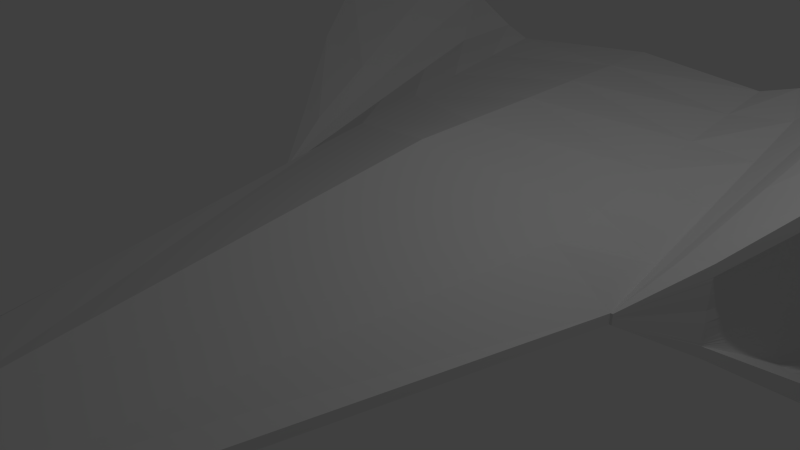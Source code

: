 # Source: zephyr_2.blend  (saved by Blender 2.70.0; exported with 4.5.12 LTS)
import bpy
from mathutils import Matrix  # noqa: F401  (used for matrix-valued properties, if any)

bpy.ops.wm.read_factory_settings(use_empty=True)
scene = bpy.context.scene
scene.name = 'Scene'

# ---- collections
col_collection_1 = bpy.data.collections.new('Collection 1'); scene.collection.children.link(col_collection_1)

# ---- world
world_world = bpy.data.worlds.new('World'); scene.world = world_world
world_world.color = (0.05088, 0.05088, 0.05088)
world_world.use_sun_shadow = False
world_world.sun_shadow_jitter_overblur = 0.0
world_world.cycles.sampling_method = 'MANUAL'
world_world.cycles.sample_map_resolution = 256

# ---- cameras
cam_camera = bpy.data.cameras.new('Camera')
cam_camera.clip_end = 100.0
cam_camera.lens = 35.0
cam_camera.sensor_width = 32.0
cam_camera.sensor_height = 18.0
cam_camera.ortho_scale = 7.314
cam_camera.dof.focus_distance = 0.0
cam_camera.dof.aperture_fstop = 128.0

# ---- lights
light_lamp = bpy.data.lights.new('Lamp', 'POINT')
light_lamp.transmission_factor = 0.0
light_lamp.cutoff_distance = 30.0
light_lamp.energy = 100.0
light_lamp.shadow_buffer_clip_start = 1.001
light_lamp.shadow_soft_size = 0.1
light_lamp.shadow_maximum_resolution = 0.006
light_lamp.use_absolute_resolution = True
light_lamp.cycles.use_multiple_importance_sampling = False

# ---- meshes
me_cube_002 = bpy.data.meshes.new('Cube.002')
me_cube_002.from_pydata([(-0.17, -6.265, -0.065), (-2.665, 6.011, -1.267), (0.0, 6.25, -1.236), (0.0, -6.265, -0.065), (-0.17, -6.265, 0.075), (-2.665, 6.011, 1.283), (0.0, 6.25, 1.241), (0.0, -6.265, 0.075), (-3.0, 0.875, 0.07351), (-3.0, 0.875, -0.07351), (0.0, 0.875, 1.337), (0.0, 0.875, -1.337), (-2.665, 5.702, 1.522), (0.0, 5.941, -1.529), (-2.665, 5.702, -1.569), (0.0, 5.941, 1.479), (-2.161, 5.894, 1.236), (-2.161, 5.894, -1.231), (-0.1224, -6.265, 0.075), (-0.1224, -6.265, -0.065), (-2.161, 0.875, -0.5886), (-2.161, 0.875, 0.6504), (-2.161, 5.576, -1.439), (-2.161, 5.576, 1.391), (-1.484, -5.176, -0.0663), (0.0, -5.176, 0.4727), (-1.484, -5.176, 0.07477), (0.0, -5.176, -0.4632), (-1.134, -5.176, -0.2331), (-1.134, -5.176, 0.2622), (-4.824, 6.24, -2.582), (-4.824, 6.24, 2.579), (-3.031, 0.875, 0.07592), (-3.031, 0.875, -0.07361), (-4.907, 5.938, 2.681), (-4.907, 5.938, -2.664), (-4.229, 6.261, 2.319), (-4.229, 6.261, -2.267), (-4.229, 5.958, -2.484), (-3.021, 0.875, -0.0743), (-3.021, 0.875, 0.0743), (-4.229, 5.958, 2.487), (-3.614, 6.212, 1.687), (-3.771, 5.91, -2.076), (-3.614, 5.91, 1.919), (-3.889, 6.212, -1.914), (-3.01, 0.875, -0.07448), (-3.01, 0.875, 0.0739), (-3.0, 4.877, 1.325), (0.0, 5.003, -1.493), (-3.0, 4.877, -1.362), (0.0, 5.003, 1.453), (-2.161, 4.706, -1.282), (-2.161, 4.706, 1.254), (-4.99, 5.001, 2.619), (-4.99, 5.001, -2.582), (-4.022, 4.953, -2.049), (-4.022, 4.953, 2.052), (-3.511, 4.915, -1.609), (-3.511, 4.915, 1.583), (-3.0, 3.906, 1.022), (0.0, 4.002, -1.455), (-3.0, 3.906, -1.05), (0.0, 4.002, 1.425), (-2.161, 3.777, -1.114), (-2.161, 3.777, 1.108), (-4.957, 4.0, 2.197), (-4.957, 4.0, -2.2), (-3.802, 3.964, 1.587), (-3.401, 3.935, 1.225), (-3.802, 3.964, -1.585), (-3.401, 3.935, -1.244), (-3.0, 2.935, 0.7177), (0.0, 3.0, -1.417), (-3.0, 2.935, -0.7368), (0.0, 3.0, 1.396), (-2.161, 2.847, -0.9454), (-2.161, 2.847, 0.9613), (-4.54, 2.999, 1.473), (-4.54, 2.999, -1.497), (-3.581, 2.974, 1.122), (-3.29, 2.955, 0.8655), (-3.581, 2.974, -1.12), (-3.29, 2.955, -0.879), (-3.0, 1.76, 0.3503), (0.0, 1.788, -1.371), (-3.0, 1.76, -0.3585), (0.0, 1.788, 1.362), (-2.161, 1.722, -0.7419), (-2.161, 1.722, 0.784), (-3.685, 1.788, 0.6221), (-3.685, 1.788, -0.6376), (-3.314, 1.777, 0.559), (-3.157, 1.769, 0.4313), (-3.314, 1.777, -0.5583), (-3.157, 1.769, -0.4371), (-0.17, -6.265, 0.06672), (-2.665, 6.011, 1.132), (0.0, 6.25, 1.094), (0.0, -6.265, 0.06672), (-3.0, 0.875, 0.06481), (-2.161, 5.894, 1.09), (-0.1224, -6.265, 0.06672), (-1.484, -5.176, 0.06643), (-4.824, 6.24, 2.393), (-3.031, 0.875, 0.06707), (-4.907, 5.938, 2.47), (-4.276, 6.261, 2.05), (-3.021, 0.875, 0.0655), (-3.727, 6.212, 1.52), (-3.01, 0.875, 0.06512), (-4.99, 5.001, 2.323), (-4.957, 4.0, 1.875), (-4.541, 2.999, 1.22), (-3.685, 1.788, 0.4484), (-2.665, 6.011, -1.11), (0.0, 6.25, -1.083), (0.0, -6.265, -0.05637), (-3.0, 0.875, -0.06445), (-2.161, 5.894, -1.079), (-0.1224, -6.265, -0.05637), (-1.484, -5.176, -0.0576), (-4.824, 6.24, -2.405), (-3.031, 0.875, -0.06439), (-4.907, 5.938, -2.465), (-3.021, 0.875, -0.06514), (-3.01, 0.875, -0.06534), (-4.99, 5.001, -2.342), (-4.957, 4.0, -1.892), (-4.54, 2.999, -1.215), (-3.685, 1.788, -0.4732), (-0.17, -6.265, -0.05637), (-4.229, 6.261, -1.984), (-3.919, 6.268, -1.749), (-2.665, 6.011, 0.005002), (0.0, 6.25, 0.005547), (0.0, -6.265, 0.005172), (-3.0, 0.875, 0.0001805), (-2.285, 5.894, 0.005536), (-0.1224, -6.265, 0.005172), (-1.484, -5.176, 0.004411), (-3.796, 5.171, 0.005355), (-3.031, 0.875, 0.001338), (-3.84, 5.005, 0.005542), (-3.021, 0.875, 0.0001803), (-3.01, 0.875, -0.0001076), (-3.894, 4.525, 0.005739), (-3.918, 4.0, 0.006445), (-3.927, 2.999, 0.003393), (-3.67, 1.788, 0.002774), (-0.17, -6.265, 0.005172), (-3.66, 5.517, 0.005046), (-3.535, 5.861, 0.004807), (-2.665, 6.011, 0.1294), (0.0, 6.25, 0.1306), (0.0, -6.265, 0.03594), (-3.0, 0.875, 0.0325), (-2.135, 5.894, 0.1296), (-0.1224, -6.265, 0.03594), (-1.484, -5.176, 0.03542), (-3.798, 5.229, 0.1702), (-3.031, 0.875, 0.0342), (-3.839, 5.043, 0.2022), (-3.021, 0.875, 0.03284), (-3.01, 0.875, 0.03251), (-3.89, 4.537, 0.242), (-3.912, 4.0, 0.2613), (-3.92, 2.999, 0.2619), (-3.678, 1.788, 0.2256), (-0.17, -6.265, 0.03594), (-3.588, 5.56, 0.1383), (-3.367, 5.864, 0.1302), (-2.665, 6.011, -0.1446), (0.0, 6.25, -0.1454), (0.0, -6.265, -0.0256), (-3.0, 0.875, -0.03213), (-2.383, 5.894, -0.1443), (-0.1224, -6.265, -0.0256), (-1.484, -5.176, -0.0266), (-3.791, 5.13, -0.1503), (-3.031, 0.875, -0.03153), (-3.839, 4.979, -0.1519), (-3.021, 0.875, -0.03248), (-3.01, 0.875, -0.03272), (-3.897, 4.516, -0.1552), (-3.924, 4.0, -0.1589), (-3.932, 2.999, -0.1576), (-3.678, 1.788, -0.1612), (-0.17, -6.265, -0.0256), (-3.698, 5.488, -0.1481), (-3.628, 5.862, -0.1464), (-2.665, 6.011, 0.2435), (0.0, 6.25, 0.2445), (0.0, -6.265, 0.04572), (-3.0, 0.875, 0.04276), (-1.823, 5.894, 0.243), (-0.1224, -6.265, 0.04572), (-1.484, -5.176, 0.04526), (-3.803, 5.285, 0.329), (-3.031, 0.875, 0.04464), (-3.857, 5.08, 0.4036), (-3.021, 0.875, 0.04321), (-3.01, 0.875, 0.04287), (-3.924, 4.552, 0.4959), (-3.955, 4.005, 0.5409), (-3.955, 3.003, 0.5397), (-3.68, 1.788, 0.2964), (-0.17, -6.265, 0.04572), (-3.544, 5.599, 0.2669), (-3.072, 5.866, 0.2462), (-2.665, 6.011, 0.3789), (0.0, 6.25, 0.3799), (0.0, -6.265, 0.05627), (-3.0, 0.875, 0.05384), (-2.161, 5.894, 0.378), (-0.1224, -6.265, 0.05627), (-1.484, -5.176, 0.0559), (-3.823, 5.356, 0.5884), (-3.031, 0.875, 0.05591), (-3.895, 5.126, 0.6736), (-3.021, 0.875, 0.05441), (-3.01, 0.875, 0.05405), (-3.985, 4.565, 0.7797), (-4.028, 4.003, 0.8325), (-4.02, 3.001, 0.8296), (-3.682, 1.788, 0.3728), (-0.17, -6.265, 0.05627), (-3.566, 5.686, 0.4565), (-3.294, 5.888, 0.4876), (-2.665, 6.011, 0.5379), (0.0, 6.25, 0.5353), (0.0, -6.265, 0.06149), (-3.0, 0.875, 0.05932), (-2.161, 5.894, 0.533), (-0.1224, -6.265, 0.06149), (-1.484, -5.176, 0.06116), (-3.838, 5.364, 0.8169), (-3.031, 0.875, 0.06149), (-3.938, 5.13, 0.9188), (-3.021, 0.875, 0.05996), (-3.01, 0.875, 0.05959), (-4.066, 4.566, 1.046), (-4.141, 4.001, 1.107), (-4.101, 3.0, 0.9531), (-3.684, 1.788, 0.4106), (-0.17, -6.265, 0.06149), (-3.616, 5.698, 0.6681), (-3.415, 5.906, 0.6885), (-2.665, 6.011, 0.8584), (0.0, 6.25, 0.8425), (0.0, -6.265, 0.06408), (-3.0, 0.875, 0.06204), (-2.161, 5.894, 0.8393), (-0.1224, -6.265, 0.06408), (-1.484, -5.176, 0.06377), (-3.913, 5.376, 1.257), (-3.031, 0.875, 0.06425), (-4.119, 5.138, 1.381), (-3.021, 0.875, 0.0627), (-3.01, 0.875, 0.06232), (-4.395, 4.568, 1.496), (-4.523, 4.001, 1.487), (-4.319, 2.999, 1.085), (-3.684, 1.788, 0.4293), (-0.17, -6.265, 0.06408), (-3.686, 5.696, 1.132), (-3.602, 5.936, 1.106), (-2.665, 6.011, 0.9774), (0.0, 6.25, 0.9533), (0.0, -6.265, 0.0654), (-3.0, 0.875, 0.06342), (-2.161, 5.894, 0.9499), (-0.1224, -6.265, 0.0654), (-1.484, -5.176, 0.0651), (-4.254, 5.898, 1.92), (-3.031, 0.875, 0.06566), (-4.417, 5.476, 1.901), (-3.021, 0.875, 0.0641), (-3.01, 0.875, 0.06372), (-4.64, 4.677, 1.819), (-4.74, 4.001, 1.681), (-4.43, 2.999, 1.153), (-3.684, 1.788, 0.4389), (-0.17, -6.265, 0.0654), (-3.952, 5.95, 1.613), (-3.679, 5.983, 1.3), (-2.665, 6.011, 0.7035), (0.0, 6.25, 0.6951), (0.0, -6.265, 0.06278), (-3.0, 0.875, 0.06068), (-2.161, 5.894, 0.6923), (-0.1224, -6.265, 0.06278), (-1.484, -5.176, 0.06246), (-3.865, 5.373, 1.05), (-3.031, 0.875, 0.06287), (-4.008, 5.136, 1.158), (-3.021, 0.875, 0.06133), (-3.01, 0.875, 0.06095), (-4.195, 4.568, 1.276), (-4.311, 4.001, 1.297), (-4.21, 3.0, 1.019), (-3.684, 1.788, 0.4199), (-0.17, -6.265, 0.06278), (-3.653, 5.69, 0.9349), (-3.529, 5.928, 0.9011), (-2.665, 6.011, -0.2718), (0.0, 6.25, -0.2735), (0.0, -6.265, -0.03514), (-3.0, 0.875, -0.04215), (-2.43, 5.894, -0.2719), (-0.1224, -6.265, -0.03514), (-1.484, -5.176, -0.03621), (-3.795, 5.113, -0.2688), (-3.031, 0.875, -0.04171), (-3.839, 4.968, -0.2681), (-3.021, 0.875, -0.0426), (-3.01, 0.875, -0.04283), (-3.893, 4.512, -0.2664), (-3.921, 4.0, -0.2654), (-3.917, 2.999, -0.2588), (-3.68, 1.788, -0.2534), (-0.17, -6.265, -0.03514), (-3.716, 5.475, -0.2701), (-3.663, 5.86, -0.2711), (-2.665, 6.011, -0.4051), (0.0, 6.25, -0.4073), (0.0, -6.265, -0.04575), (-3.0, 0.875, -0.0533), (-2.43, 5.894, -0.4053), (-0.1224, -6.265, -0.04575), (-1.484, -5.176, -0.04691), (-3.797, 5.124, -0.4001), (-3.031, 0.875, -0.05305), (-3.838, 4.975, -0.3988), (-3.021, 0.875, -0.05387), (-3.01, 0.875, -0.05408), (-3.887, 4.515, -0.3956), (-3.91, 4.0, -0.3904), (-3.915, 2.999, -0.395), (-3.682, 1.788, -0.3911), (-0.17, -6.265, -0.04575), (-3.726, 5.48, -0.403), (-3.679, 5.854, -0.4053), (-2.665, 6.011, -0.5227), (0.0, 6.25, -0.5255), (0.0, -6.265, -0.05106), (-3.0, 0.875, -0.05887), (-2.424, 5.894, -0.5232), (-0.1224, -6.265, -0.05106), (-1.484, -5.176, -0.05225), (-3.802, 5.143, -0.5627), (-3.031, 0.875, -0.05872), (-3.847, 4.987, -0.5621), (-3.021, 0.875, -0.05951), (-3.01, 0.875, -0.05971), (-3.903, 4.519, -0.561), (-3.931, 4.0, -0.5628), (-3.931, 2.999, -0.5553), (-3.684, 1.788, -0.4321), (-0.17, -6.265, -0.05106), (-3.718, 5.494, -0.564), (-3.658, 5.853, -0.5651), (-2.665, 6.011, -0.6172), (0.0, 6.25, -0.6195), (0.0, -6.265, -0.05372), (-3.0, 0.875, -0.06166), (-2.403, 5.894, -0.6169), (-0.1224, -6.265, -0.05372), (-1.484, -5.176, -0.05493), (-3.8, 5.183, -0.6543), (-3.031, 0.875, -0.06156), (-3.851, 5.013, -0.6559), (-3.021, 0.875, -0.06233), (-3.01, 0.875, -0.06252), (-3.914, 4.527, -0.6573), (-3.938, 4.0, -0.6569), (-3.949, 2.999, -0.657), (-3.684, 1.788, -0.4527), (-0.17, -6.265, -0.05372), (-3.704, 5.522, -0.6509), (-3.637, 5.853, -0.6482), (-2.665, 6.011, -0.7539), (0.0, 6.25, -0.7556), (0.0, -6.265, -0.05505), (-3.0, 0.875, -0.06306), (-2.342, 5.894, -0.7526), (-0.1224, -6.265, -0.05505), (-1.484, -5.176, -0.05627), (-3.809, 5.204, -0.7707), (-3.031, 0.875, -0.06297), (-3.866, 5.027, -0.7705), (-3.021, 0.875, -0.06373), (-3.01, 0.875, -0.06393), (-3.936, 4.532, -0.7706), (-3.975, 4.0, -0.7711), (-3.978, 2.999, -0.7726), (-3.684, 1.788, -0.4629), (-0.17, -6.265, -0.05505), (-3.68, 5.538, -0.7708), (-3.575, 5.856, -0.7708), (-2.665, 6.011, -0.8756), (0.0, 6.25, -0.8794), (0.0, -6.265, -0.05571), (-3.0, 0.875, -0.06375), (-2.243, 5.894, -0.8761), (-0.1224, -6.265, -0.05571), (-1.484, -5.176, -0.05694), (-3.821, 5.24, -0.888), (-3.031, 0.875, -0.06368), (-3.89, 5.05, -0.8881), (-3.021, 0.875, -0.06444), (-3.01, 0.875, -0.06463), (-3.976, 4.539, -0.8881), (-4.018, 4.0, -0.8886), (-4.007, 2.999, -0.886), (-3.685, 1.788, -0.4681), (-0.17, -6.265, -0.05571), (-3.639, 5.562, -0.8876), (-3.48, 5.852, -0.8873), (-2.662, 6.011, -1.046), (0.0, 6.25, -1.058), (0.0, -6.265, -0.05604), (-3.0, 0.875, -0.0641), (-1.908, 5.894, -1.054), (-0.1224, -6.265, -0.05604), (-1.484, -5.176, -0.05727), (-3.835, 5.363, -1.059), (-3.031, 0.875, -0.06404), (-3.922, 5.13, -1.062), (-3.021, 0.875, -0.06479), (-3.01, 0.875, -0.06499), (-4.029, 4.565, -1.066), (-4.078, 4.0, -1.069), (-4.083, 2.999, -1.06), (-3.685, 1.788, -0.4706), (-0.17, -6.265, -0.05604), (-3.428, 5.672, -1.053), (-3.008, 5.903, -1.049), (-2.664, 6.011, -0.9606), (0.0, 6.25, -0.9685), (0.0, -6.265, -0.05587), (-3.0, 0.875, -0.06393), (-2.136, 5.894, -0.9651), (-0.1224, -6.265, -0.05587), (-1.484, -5.176, -0.0571), (-3.83, 5.282, -0.9768), (-3.031, 0.875, -0.06386), (-3.913, 5.077, -0.9793), (-3.021, 0.875, -0.06461), (-3.01, 0.875, -0.06481), (-4.02, 4.548, -0.9839), (-4.073, 4.0, -0.9851), (-4.042, 2.999, -0.9853), (-3.685, 1.788, -0.4694), (-0.17, -6.265, -0.05587), (-3.587, 5.593, -0.9716), (-3.365, 5.855, -0.9674), (-2.663, 6.011, -1.056), (-2.663, 6.011, -1.067), (-2.664, 6.011, -1.078), (-2.664, 6.011, -1.089), (-2.665, 6.011, -1.099), (0.0, 6.25, -1.062), (0.0, 6.25, -1.066), (0.0, 6.25, -1.07), (0.0, 6.25, -1.075), (0.0, 6.25, -1.079), (0.0, -6.265, -0.0561), (0.0, -6.265, -0.05615), (0.0, -6.265, -0.05621), (0.0, -6.265, -0.05626), (0.0, -6.265, -0.05632), (-3.0, 0.875, -0.06416), (-3.0, 0.875, -0.06422), (-3.0, 0.875, -0.06428), (-3.0, 0.875, -0.06433), (-3.0, 0.875, -0.06439), (-2.161, 5.894, -1.058), (-2.161, 5.894, -1.062), (-2.161, 5.894, -1.067), (-2.161, 5.894, -1.071), (-2.161, 5.894, -1.075), (-0.1224, -6.265, -0.0561), (-0.1224, -6.265, -0.05615), (-0.1224, -6.265, -0.05621), (-0.1224, -6.265, -0.05626), (-0.1224, -6.265, -0.05632), (-1.484, -5.176, -0.05733), (-1.484, -5.176, -0.05738), (-1.484, -5.176, -0.05744), (-1.484, -5.176, -0.05749), (-1.484, -5.176, -0.05755), (-3.847, 5.432, -1.225), (-3.915, 5.468, -1.383), (-4.001, 5.529, -1.545), (-4.1, 5.551, -1.678), (-4.435, 6.054, -2.366), (-3.031, 0.875, -0.0641), (-3.031, 0.875, -0.06416), (-3.031, 0.875, -0.06421), (-3.031, 0.875, -0.06427), (-3.031, 0.875, -0.06433), (-3.959, 5.175, -1.232), (-4.076, 5.198, -1.397), (-4.183, 5.237, -1.564), (-4.298, 5.251, -1.713), (-4.4, 5.281, -1.884), (-3.021, 0.875, -0.06485), (-3.021, 0.875, -0.06491), (-3.021, 0.875, -0.06497), (-3.021, 0.875, -0.06503), (-3.021, 0.875, -0.06508), (-3.01, 0.875, -0.06504), (-3.01, 0.875, -0.0651), (-3.01, 0.875, -0.06516), (-3.01, 0.875, -0.06522), (-3.01, 0.875, -0.06528), (-4.095, 4.58, -1.229), (-4.278, 4.587, -1.39), (-4.413, 4.6, -1.552), (-4.55, 4.604, -1.708), (-4.683, 4.614, -1.871), (-4.154, 4.0, -1.206), (-4.371, 4.0, -1.343), (-4.517, 4.0, -1.481), (-4.664, 4.0, -1.618), (-4.81, 4.0, -1.755), (-4.115, 2.999, -1.086), (-4.235, 2.999, -1.112), (-4.312, 2.999, -1.138), (-4.388, 2.999, -1.163), (-4.464, 2.999, -1.189), (-3.685, 1.788, -0.4711), (-3.685, 1.788, -0.4715), (-3.685, 1.788, -0.4719), (-3.685, 1.788, -0.4723), (-3.685, 1.788, -0.4728), (-0.17, -6.265, -0.0561), (-0.17, -6.265, -0.05615), (-0.17, -6.265, -0.05621), (-0.17, -6.265, -0.05626), (-0.17, -6.265, -0.05632), (-3.564, 5.741, -1.205), (-3.673, 5.787, -1.348), (-3.789, 5.84, -1.492), (-3.892, 5.867, -1.614), (-4.248, 6.11, -1.982), (-3.32, 5.947, -1.188), (-3.484, 5.993, -1.32), (-3.635, 6.015, -1.449), (-3.744, 6.04, -1.574), (-3.864, 6.212, -1.657)], [], [(94, 39, 33, 91), (119, 116, 2, 17), (120, 131, 0, 19), (22, 17, 2, 13), (23, 16, 5, 12), (121, 118, 9, 24), (28, 20, 11, 27), (29, 21, 8, 26), (132, 37, 30, 122), (52, 22, 13, 49), (53, 23, 12, 48), (115, 119, 17, 1), (117, 120, 19, 3), (14, 1, 17, 22), (15, 6, 16, 23), (24, 9, 20, 28), (25, 10, 21, 29), (50, 14, 22, 52), (51, 15, 23, 53), (131, 121, 24, 0), (19, 28, 27, 3), (18, 29, 26, 4), (0, 24, 28, 19), (7, 25, 29, 18), (124, 122, 30, 35), (127, 124, 35, 55), (108, 40, 32, 105), (41, 36, 31, 34), (57, 41, 34, 54), (37, 38, 35, 30), (95, 46, 39, 94), (133, 45, 37, 132), (110, 47, 40, 108), (44, 42, 36, 41), (59, 44, 41, 57), (45, 43, 38, 37), (86, 9, 46, 95), (115, 1, 45, 133), (100, 8, 47, 110), (12, 5, 42, 44), (48, 12, 44, 59), (1, 14, 43, 45), (38, 56, 55, 35), (64, 52, 49, 61), (65, 53, 48, 60), (62, 50, 52, 64), (63, 51, 53, 65), (128, 127, 55, 67), (68, 57, 54, 66), (43, 58, 56, 38), (69, 59, 57, 68), (14, 50, 58, 43), (60, 48, 59, 69), (56, 70, 67, 55), (58, 71, 70, 56), (50, 62, 71, 58), (76, 64, 61, 73), (77, 65, 60, 72), (74, 62, 64, 76), (75, 63, 65, 77), (129, 128, 67, 79), (80, 68, 66, 78), (81, 69, 68, 80), (72, 60, 69, 81), (70, 82, 79, 67), (71, 83, 82, 70), (62, 74, 83, 71), (88, 76, 73, 85), (89, 77, 72, 84), (86, 74, 76, 88), (87, 75, 77, 89), (130, 129, 79, 91), (92, 80, 78, 90), (93, 81, 80, 92), (84, 72, 81, 93), (82, 94, 91, 79), (83, 95, 94, 82), (74, 86, 95, 83), (20, 88, 85, 11), (21, 89, 84, 8), (9, 86, 88, 20), (10, 87, 89, 21), (123, 130, 91, 33), (40, 92, 90, 32), (47, 93, 92, 40), (8, 84, 93, 47), (16, 6, 98, 101), (18, 4, 96, 102), (26, 8, 100, 103), (36, 107, 104, 31), (5, 16, 101, 97), (7, 18, 102, 99), (4, 26, 103, 96), (34, 31, 104, 106), (54, 34, 106, 111), (277, 108, 105, 275), (42, 109, 107, 36), (278, 110, 108, 277), (5, 97, 109, 42), (270, 100, 110, 278), (66, 54, 111, 112), (78, 66, 112, 113), (90, 78, 113, 114), (32, 90, 114, 105), (481, 466, 116, 119), (486, 541, 131, 120), (491, 476, 118, 121), (546, 132, 122, 496), (461, 481, 119, 115), (471, 486, 120, 117), (541, 491, 121, 131), (506, 496, 122, 124), (521, 506, 124, 127), (551, 133, 132, 546), (461, 115, 133, 551), (526, 521, 127, 128), (531, 526, 128, 129), (536, 531, 129, 130), (501, 536, 130, 123), (39, 125, 123, 33), (46, 126, 125, 39), (9, 118, 126, 46), (182, 144, 142, 180), (183, 145, 144, 182), (175, 137, 145, 183), (157, 154, 135, 138), (158, 169, 150, 139), (159, 156, 137, 140), (170, 151, 141, 160), (153, 157, 138, 134), (155, 158, 139, 136), (169, 159, 140, 150), (162, 160, 141, 143), (165, 162, 143, 146), (171, 152, 151, 170), (153, 134, 152, 171), (166, 165, 146, 147), (167, 166, 147, 148), (168, 167, 148, 149), (161, 168, 149, 142), (144, 163, 161, 142), (145, 164, 163, 144), (137, 156, 164, 145), (195, 192, 154, 157), (196, 207, 169, 158), (197, 194, 156, 159), (208, 170, 160, 198), (191, 195, 157, 153), (193, 196, 158, 155), (207, 197, 159, 169), (200, 198, 160, 162), (203, 200, 162, 165), (209, 171, 170, 208), (191, 153, 171, 209), (204, 203, 165, 166), (205, 204, 166, 167), (206, 205, 167, 168), (199, 206, 168, 161), (138, 135, 173, 176), (139, 150, 188, 177), (140, 137, 175, 178), (151, 189, 179, 141), (134, 138, 176, 172), (136, 139, 177, 174), (150, 140, 178, 188), (143, 141, 179, 181), (146, 143, 181, 184), (152, 190, 189, 151), (134, 172, 190, 152), (147, 146, 184, 185), (148, 147, 185, 186), (149, 148, 186, 187), (142, 149, 187, 180), (315, 182, 180, 313), (316, 183, 182, 315), (308, 175, 183, 316), (163, 201, 199, 161), (164, 202, 201, 163), (156, 194, 202, 164), (214, 211, 192, 195), (215, 226, 207, 196), (216, 213, 194, 197), (227, 208, 198, 217), (210, 214, 195, 191), (212, 215, 196, 193), (226, 216, 197, 207), (219, 217, 198, 200), (222, 219, 200, 203), (228, 209, 208, 227), (210, 191, 209, 228), (223, 222, 203, 204), (224, 223, 204, 205), (225, 224, 205, 206), (218, 225, 206, 199), (201, 220, 218, 199), (202, 221, 220, 201), (194, 213, 221, 202), (233, 230, 211, 214), (234, 245, 226, 215), (235, 232, 213, 216), (246, 227, 217, 236), (229, 233, 214, 210), (231, 234, 215, 212), (245, 235, 216, 226), (238, 236, 217, 219), (241, 238, 219, 222), (247, 228, 227, 246), (229, 210, 228, 247), (242, 241, 222, 223), (243, 242, 223, 224), (244, 243, 224, 225), (237, 244, 225, 218), (220, 239, 237, 218), (221, 240, 239, 220), (213, 232, 240, 221), (290, 287, 230, 233), (291, 302, 245, 234), (292, 289, 232, 235), (303, 246, 236, 293), (286, 290, 233, 229), (288, 291, 234, 231), (302, 292, 235, 245), (295, 293, 236, 238), (298, 295, 238, 241), (304, 247, 246, 303), (286, 229, 247, 304), (299, 298, 241, 242), (300, 299, 242, 243), (301, 300, 243, 244), (294, 301, 244, 237), (296, 258, 256, 294), (297, 259, 258, 296), (289, 251, 259, 297), (271, 268, 249, 252), (272, 283, 264, 253), (273, 270, 251, 254), (284, 265, 255, 274), (267, 271, 252, 248), (269, 272, 253, 250), (283, 273, 254, 264), (276, 274, 255, 257), (279, 276, 257, 260), (285, 266, 265, 284), (267, 248, 266, 285), (280, 279, 260, 261), (281, 280, 261, 262), (282, 281, 262, 263), (275, 282, 263, 256), (258, 277, 275, 256), (259, 278, 277, 258), (251, 270, 278, 259), (101, 98, 268, 271), (102, 96, 283, 272), (103, 100, 270, 273), (107, 284, 274, 104), (97, 101, 271, 267), (99, 102, 272, 269), (96, 103, 273, 283), (106, 104, 274, 276), (111, 106, 276, 279), (109, 285, 284, 107), (97, 267, 285, 109), (112, 111, 279, 280), (113, 112, 280, 281), (114, 113, 281, 282), (105, 114, 282, 275), (252, 249, 287, 290), (253, 264, 302, 291), (254, 251, 289, 292), (265, 303, 293, 255), (248, 252, 290, 286), (250, 253, 291, 288), (264, 254, 292, 302), (257, 255, 293, 295), (260, 257, 295, 298), (266, 304, 303, 265), (248, 286, 304, 266), (261, 260, 298, 299), (262, 261, 299, 300), (263, 262, 300, 301), (256, 263, 301, 294), (239, 296, 294, 237), (240, 297, 296, 239), (232, 289, 297, 240), (176, 173, 306, 309), (177, 188, 321, 310), (178, 175, 308, 311), (189, 322, 312, 179), (172, 176, 309, 305), (174, 177, 310, 307), (188, 178, 311, 321), (181, 179, 312, 314), (184, 181, 314, 317), (190, 323, 322, 189), (172, 305, 323, 190), (185, 184, 317, 318), (186, 185, 318, 319), (187, 186, 319, 320), (180, 187, 320, 313), (334, 315, 313, 332), (335, 316, 315, 334), (327, 308, 316, 335), (309, 306, 325, 328), (310, 321, 340, 329), (311, 308, 327, 330), (322, 341, 331, 312), (305, 309, 328, 324), (307, 310, 329, 326), (321, 311, 330, 340), (314, 312, 331, 333), (317, 314, 333, 336), (323, 342, 341, 322), (305, 324, 342, 323), (318, 317, 336, 337), (319, 318, 337, 338), (320, 319, 338, 339), (313, 320, 339, 332), (353, 334, 332, 351), (354, 335, 334, 353), (346, 327, 335, 354), (328, 325, 344, 347), (329, 340, 359, 348), (330, 327, 346, 349), (341, 360, 350, 331), (324, 328, 347, 343), (326, 329, 348, 345), (340, 330, 349, 359), (333, 331, 350, 352), (336, 333, 352, 355), (342, 361, 360, 341), (324, 343, 361, 342), (337, 336, 355, 356), (338, 337, 356, 357), (339, 338, 357, 358), (332, 339, 358, 351), (372, 353, 351, 370), (373, 354, 353, 372), (365, 346, 354, 373), (347, 344, 363, 366), (348, 359, 378, 367), (349, 346, 365, 368), (360, 379, 369, 350), (343, 347, 366, 362), (345, 348, 367, 364), (359, 349, 368, 378), (352, 350, 369, 371), (355, 352, 371, 374), (361, 380, 379, 360), (343, 362, 380, 361), (356, 355, 374, 375), (357, 356, 375, 376), (358, 357, 376, 377), (351, 358, 377, 370), (391, 372, 370, 389), (392, 373, 372, 391), (384, 365, 373, 392), (366, 363, 382, 385), (367, 378, 397, 386), (368, 365, 384, 387), (379, 398, 388, 369), (362, 366, 385, 381), (364, 367, 386, 383), (378, 368, 387, 397), (371, 369, 388, 390), (374, 371, 390, 393), (380, 399, 398, 379), (362, 381, 399, 380), (375, 374, 393, 394), (376, 375, 394, 395), (377, 376, 395, 396), (370, 377, 396, 389), (410, 391, 389, 408), (411, 392, 391, 410), (403, 384, 392, 411), (385, 382, 401, 404), (386, 397, 416, 405), (387, 384, 403, 406), (398, 417, 407, 388), (381, 385, 404, 400), (383, 386, 405, 402), (397, 387, 406, 416), (390, 388, 407, 409), (393, 390, 409, 412), (399, 418, 417, 398), (381, 400, 418, 399), (394, 393, 412, 413), (395, 394, 413, 414), (396, 395, 414, 415), (389, 396, 415, 408), (448, 410, 408, 446), (449, 411, 410, 448), (441, 403, 411, 449), (442, 439, 420, 423), (443, 454, 435, 424), (444, 441, 422, 425), (455, 436, 426, 445), (438, 442, 423, 419), (440, 443, 424, 421), (454, 444, 425, 435), (447, 445, 426, 428), (450, 447, 428, 431), (456, 437, 436, 455), (438, 419, 437, 456), (451, 450, 431, 432), (452, 451, 432, 433), (453, 452, 433, 434), (446, 453, 434, 427), (507, 429, 427, 497), (512, 430, 429, 507), (472, 422, 430, 512), (429, 448, 446, 427), (430, 449, 448, 429), (422, 441, 449, 430), (404, 401, 439, 442), (405, 416, 454, 443), (406, 403, 441, 444), (417, 455, 445, 407), (400, 404, 442, 438), (402, 405, 443, 440), (416, 406, 444, 454), (409, 407, 445, 447), (412, 409, 447, 450), (418, 456, 455, 417), (400, 438, 456, 418), (413, 412, 450, 451), (414, 413, 451, 452), (415, 414, 452, 453), (408, 415, 453, 446), (423, 420, 462, 477), (477, 462, 463, 478), (478, 463, 464, 479), (479, 464, 465, 480), (480, 465, 466, 481), (424, 435, 537, 482), (482, 537, 538, 483), (483, 538, 539, 484), (484, 539, 540, 485), (485, 540, 541, 486), (425, 422, 472, 487), (487, 472, 473, 488), (488, 473, 474, 489), (489, 474, 475, 490), (490, 475, 476, 491), (436, 542, 492, 426), (542, 543, 493, 492), (543, 544, 494, 493), (544, 545, 495, 494), (545, 546, 496, 495), (419, 423, 477, 457), (457, 477, 478, 458), (458, 478, 479, 459), (459, 479, 480, 460), (460, 480, 481, 461), (421, 424, 482, 467), (467, 482, 483, 468), (468, 483, 484, 469), (469, 484, 485, 470), (470, 485, 486, 471), (435, 425, 487, 537), (537, 487, 488, 538), (538, 488, 489, 539), (539, 489, 490, 540), (540, 490, 491, 541), (428, 426, 492, 502), (502, 492, 493, 503), (503, 493, 494, 504), (504, 494, 495, 505), (505, 495, 496, 506), (431, 428, 502, 517), (517, 502, 503, 518), (518, 503, 504, 519), (519, 504, 505, 520), (520, 505, 506, 521), (437, 547, 542, 436), (547, 548, 543, 542), (548, 549, 544, 543), (549, 550, 545, 544), (550, 551, 546, 545), (419, 457, 547, 437), (457, 458, 548, 547), (458, 459, 549, 548), (459, 460, 550, 549), (460, 461, 551, 550), (432, 431, 517, 522), (522, 517, 518, 523), (523, 518, 519, 524), (524, 519, 520, 525), (525, 520, 521, 526), (433, 432, 522, 527), (527, 522, 523, 528), (528, 523, 524, 529), (529, 524, 525, 530), (530, 525, 526, 531), (434, 433, 527, 532), (532, 527, 528, 533), (533, 528, 529, 534), (534, 529, 530, 535), (535, 530, 531, 536), (427, 434, 532, 497), (497, 532, 533, 498), (498, 533, 534, 499), (499, 534, 535, 500), (500, 535, 536, 501), (125, 511, 501, 123), (511, 510, 500, 501), (510, 509, 499, 500), (509, 508, 498, 499), (508, 507, 497, 498), (126, 516, 511, 125), (516, 515, 510, 511), (515, 514, 509, 510), (514, 513, 508, 509), (513, 512, 507, 508), (118, 476, 516, 126), (476, 475, 515, 516), (475, 474, 514, 515), (474, 473, 513, 514), (473, 472, 512, 513)])
me_cube_002.use_remesh_preserve_volume = False
me_cube_002.use_remesh_preserve_attributes = False
me_cube_002.use_mirror_vertex_groups = False
me_cube_002.update()

# ---- objects
ob_cube = bpy.data.objects.new('Cube', me_cube_002)
ob_lamp = bpy.data.objects.new('Lamp', light_lamp)
ob_camera = bpy.data.objects.new('Camera', cam_camera)

# ---- transforms, parenting, visibility, modifiers, constraints
ob_cube.location = (0.0, 0.0, 3.69e-08)
ob_cube.lineart.crease_threshold = 0.0
_m = ob_cube.modifiers.new('Mirror', 'MIRROR')
ob_lamp.location = (4.076, 1.005, 5.904)
ob_lamp.rotation_euler = (0.6503, 0.05522, 1.866)
ob_lamp.lock_rotations_4d = False
ob_lamp.empty_display_type = 'ARROWS'
ob_lamp.color = (0.0, 0.0, 0.0, 0.0)
ob_lamp.lineart.crease_threshold = 0.0
ob_camera.location = (7.481, -6.508, 5.344)
ob_camera.rotation_euler = (1.109, 0.01082, 0.8149)
ob_camera.lock_rotations_4d = False
ob_camera.empty_display_type = 'ARROWS'
ob_camera.color = (0.0, 0.0, 0.0, 0.0)
ob_camera.display_type = 'WIRE'
ob_camera.lineart.crease_threshold = 0.0

# ---- collection membership
col_collection_1.objects.link(ob_cube)
col_collection_1.objects.link(ob_lamp)
col_collection_1.objects.link(ob_camera)

# ---- scene / render settings (as saved in the file)
scene.camera = ob_camera
scene.frame_start = 1; scene.frame_end = 250; scene.frame_set(1)
scene.render.engine = 'BLENDER_EEVEE_NEXT'
scene.render.resolution_percentage = 50
scene.render.dither_intensity = 0.0
scene.cycles.use_denoising = False
scene.cycles.samples = 10
scene.cycles.sampling_pattern = 'TABULATED_SOBOL'
scene.cycles.light_sampling_threshold = 0.0
scene.cycles.use_adaptive_sampling = False
scene.cycles.use_light_tree = False
scene.cycles.blur_glossy = 0.0
scene.cycles.volume_bounces = 1
scene.cycles.pixel_filter_type = 'GAUSSIAN'
scene.cycles.sample_clamp_indirect = 0.0
scene.view_settings.view_transform = 'Standard'
bpy.context.view_layer.update()
